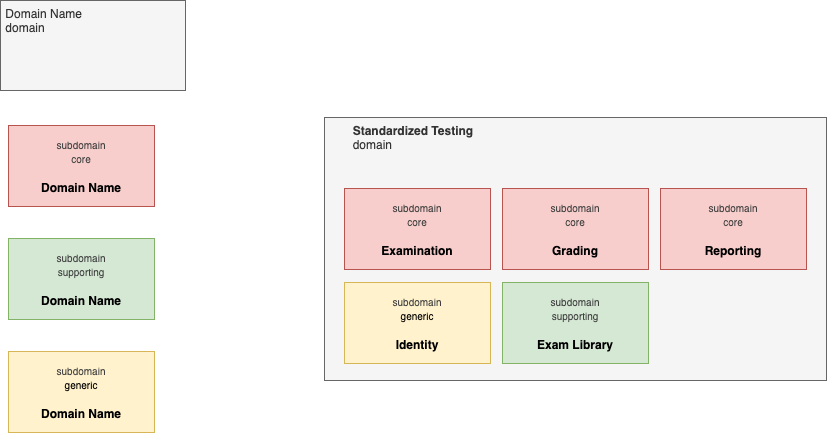

The diagram above was exported from draw.io. Its source (the exported page's mxGraphModel, read from the mxfile embedded in the PNG):
<mxGraphModel dx="933" dy="444" grid="0" gridSize="10" guides="1" tooltips="1" connect="1" arrows="1" fold="1" page="0" pageScale="1" pageWidth="850" pageHeight="1100" math="0" shadow="0">
  <root>
    <mxCell id="0" />
    <mxCell id="1" parent="0" />
    <mxCell id="2" value="&lt;b&gt;&lt;span style=&quot;white-space: pre;&quot;&gt;&#09;&lt;/span&gt;Standardized Testing&lt;/b&gt;&lt;div&gt;&lt;span style=&quot;white-space: pre;&quot;&gt;&#09;&lt;/span&gt;domain&lt;/div&gt;" style="rounded=0;whiteSpace=wrap;html=1;align=left;verticalAlign=top;fillColor=#f5f5f5;strokeColor=#666666;fontColor=#333333;" parent="1" vertex="1">
      <mxGeometry x="103" y="163" width="502" height="263" as="geometry" />
    </mxCell>
    <mxCell id="3" value="&lt;div&gt;&lt;span style=&quot;color: rgb(63, 63, 63);&quot;&gt;&lt;font style=&quot;font-size: 10px;&quot;&gt;subdomain&lt;/font&gt;&lt;/span&gt;&lt;/div&gt;&lt;div&gt;&lt;span style=&quot;color: rgb(63, 63, 63);&quot;&gt;&lt;font style=&quot;font-size: 10px;&quot;&gt;core&lt;/font&gt;&lt;/span&gt;&lt;/div&gt;&lt;div&gt;&lt;span style=&quot;color: rgb(63, 63, 63);&quot;&gt;&lt;br&gt;&lt;/span&gt;&lt;/div&gt;&lt;b&gt;Examination&lt;/b&gt;" style="rounded=0;whiteSpace=wrap;html=1;fillColor=#f8cecc;strokeColor=#b85450;" parent="1" vertex="1">
      <mxGeometry x="123" y="234" width="146" height="81" as="geometry" />
    </mxCell>
    <mxCell id="10" value="&lt;div&gt;&lt;span style=&quot;color: rgb(63, 63, 63);&quot;&gt;&lt;font style=&quot;font-size: 10px;&quot;&gt;subdomain&lt;/font&gt;&lt;/span&gt;&lt;/div&gt;&lt;div&gt;&lt;span style=&quot;color: rgb(63, 63, 63);&quot;&gt;&lt;font style=&quot;font-size: 10px;&quot;&gt;core&lt;/font&gt;&lt;/span&gt;&lt;/div&gt;&lt;div&gt;&lt;span style=&quot;color: rgb(63, 63, 63);&quot;&gt;&lt;br&gt;&lt;/span&gt;&lt;/div&gt;&lt;b&gt;Grading&lt;/b&gt;" style="rounded=0;whiteSpace=wrap;html=1;fillColor=#f8cecc;strokeColor=#b85450;" parent="1" vertex="1">
      <mxGeometry x="281" y="234" width="146" height="81" as="geometry" />
    </mxCell>
    <mxCell id="11" value="&lt;div&gt;&lt;span style=&quot;color: rgb(63, 63, 63);&quot;&gt;&lt;font style=&quot;font-size: 10px;&quot;&gt;subdomain&lt;/font&gt;&lt;/span&gt;&lt;/div&gt;&lt;div&gt;&lt;span style=&quot;color: rgb(63, 63, 63);&quot;&gt;&lt;font style=&quot;font-size: 10px;&quot;&gt;core&lt;/font&gt;&lt;/span&gt;&lt;/div&gt;&lt;div&gt;&lt;span style=&quot;color: rgb(63, 63, 63);&quot;&gt;&lt;br&gt;&lt;/span&gt;&lt;/div&gt;&lt;b&gt;Reporting&lt;/b&gt;" style="rounded=0;whiteSpace=wrap;html=1;fillColor=#f8cecc;strokeColor=#b85450;" parent="1" vertex="1">
      <mxGeometry x="439" y="234" width="146" height="81" as="geometry" />
    </mxCell>
    <mxCell id="12" value="&lt;div&gt;&lt;span style=&quot;color: rgb(63, 63, 63);&quot;&gt;&lt;font style=&quot;font-size: 10px;&quot;&gt;subdomain&lt;/font&gt;&lt;/span&gt;&lt;/div&gt;&lt;div&gt;&lt;span style=&quot;font-size: 10px;&quot;&gt;generic&lt;/span&gt;&lt;/div&gt;&lt;div&gt;&lt;span style=&quot;color: rgb(63, 63, 63);&quot;&gt;&lt;br&gt;&lt;/span&gt;&lt;/div&gt;&lt;b&gt;Identity&lt;/b&gt;" style="rounded=0;whiteSpace=wrap;html=1;fillColor=#fff2cc;strokeColor=#d6b656;" parent="1" vertex="1">
      <mxGeometry x="123" y="328" width="146" height="81" as="geometry" />
    </mxCell>
    <mxCell id="13" value="&lt;div&gt;&lt;span style=&quot;color: rgb(63, 63, 63);&quot;&gt;&lt;font style=&quot;font-size: 10px;&quot;&gt;subdomain&lt;/font&gt;&lt;/span&gt;&lt;/div&gt;&lt;div&gt;&lt;span style=&quot;color: rgb(63, 63, 63);&quot;&gt;&lt;font style=&quot;font-size: 10px;&quot;&gt;core&lt;/font&gt;&lt;/span&gt;&lt;/div&gt;&lt;div&gt;&lt;span style=&quot;color: rgb(63, 63, 63);&quot;&gt;&lt;br&gt;&lt;/span&gt;&lt;/div&gt;&lt;b&gt;Domain Name&lt;/b&gt;" style="rounded=0;whiteSpace=wrap;html=1;fillColor=#f8cecc;strokeColor=#b85450;" parent="1" vertex="1">
      <mxGeometry x="-213" y="171" width="146" height="81" as="geometry" />
    </mxCell>
    <mxCell id="14" value="&lt;div&gt;&lt;span style=&quot;color: rgb(63, 63, 63);&quot;&gt;&lt;font style=&quot;font-size: 10px;&quot;&gt;subdomain&lt;/font&gt;&lt;/span&gt;&lt;/div&gt;&lt;div&gt;&lt;span style=&quot;color: rgb(63, 63, 63);&quot;&gt;&lt;font style=&quot;font-size: 10px;&quot;&gt;supporting&lt;/font&gt;&lt;/span&gt;&lt;/div&gt;&lt;div&gt;&lt;span style=&quot;color: rgb(63, 63, 63);&quot;&gt;&lt;br&gt;&lt;/span&gt;&lt;/div&gt;&lt;span style=&quot;color: rgb(0, 0, 0);&quot;&gt;&lt;b&gt;Domain Name&lt;/b&gt;&lt;/span&gt;" style="rounded=0;whiteSpace=wrap;html=1;fillColor=#d5e8d4;strokeColor=#82b366;" parent="1" vertex="1">
      <mxGeometry x="-213" y="284" width="146" height="81" as="geometry" />
    </mxCell>
    <mxCell id="15" value="&amp;nbsp;Domain Name&lt;br&gt;&lt;div&gt;&amp;nbsp;domain&lt;/div&gt;" style="rounded=0;whiteSpace=wrap;html=1;align=left;verticalAlign=top;fillColor=#f5f5f5;strokeColor=#666666;fontColor=#333333;" parent="1" vertex="1">
      <mxGeometry x="-221" y="46" width="185" height="90" as="geometry" />
    </mxCell>
    <mxCell id="16" value="&lt;div&gt;&lt;span style=&quot;color: rgb(63, 63, 63);&quot;&gt;&lt;font style=&quot;font-size: 10px;&quot;&gt;subdomain&lt;/font&gt;&lt;/span&gt;&lt;/div&gt;&lt;div&gt;&lt;span style=&quot;font-size: 10px;&quot;&gt;generic&lt;/span&gt;&lt;/div&gt;&lt;div&gt;&lt;span style=&quot;color: rgb(63, 63, 63);&quot;&gt;&lt;br&gt;&lt;/span&gt;&lt;/div&gt;&lt;span style=&quot;color: rgb(0, 0, 0);&quot;&gt;&lt;b&gt;Domain Name&lt;/b&gt;&lt;/span&gt;" style="rounded=0;whiteSpace=wrap;html=1;fillColor=#fff2cc;strokeColor=#d6b656;" parent="1" vertex="1">
      <mxGeometry x="-213" y="397" width="146" height="81" as="geometry" />
    </mxCell>
    <mxCell id="17" value="&lt;div&gt;&lt;span style=&quot;color: rgb(63, 63, 63);&quot;&gt;&lt;font style=&quot;font-size: 10px;&quot;&gt;subdomain&lt;/font&gt;&lt;/span&gt;&lt;/div&gt;&lt;div&gt;&lt;span style=&quot;color: rgb(63, 63, 63);&quot;&gt;&lt;font style=&quot;font-size: 10px;&quot;&gt;supporting&lt;/font&gt;&lt;/span&gt;&lt;/div&gt;&lt;div&gt;&lt;span style=&quot;color: rgb(63, 63, 63);&quot;&gt;&lt;br&gt;&lt;/span&gt;&lt;/div&gt;&lt;b&gt;Exam Library&lt;/b&gt;" style="rounded=0;whiteSpace=wrap;html=1;fillColor=#d5e8d4;strokeColor=#82b366;" parent="1" vertex="1">
      <mxGeometry x="281" y="328" width="146" height="81" as="geometry" />
    </mxCell>
  </root>
</mxGraphModel>